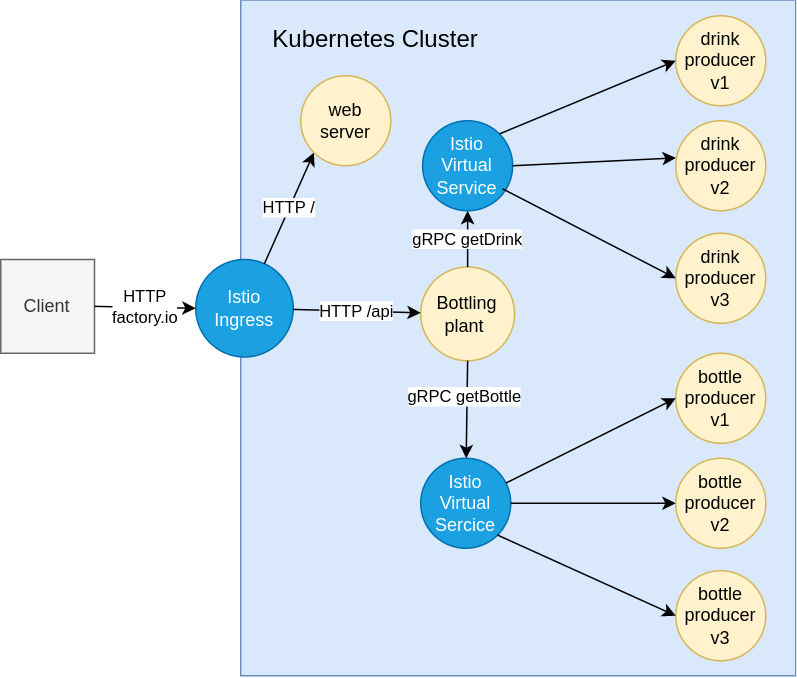

The diagram above was exported from draw.io. Its source (the exported page's mxGraphModel, read from the mxfile embedded in the PNG):
<mxGraphModel dx="988" dy="556" grid="1" gridSize="10" guides="1" tooltips="1" connect="1" arrows="1" fold="1" page="1" pageScale="1" pageWidth="827" pageHeight="1169" math="0" shadow="0">
  <root>
    <mxCell id="0" />
    <mxCell id="1" parent="0" />
    <mxCell id="5pSAV7JdGIY3GWpFFFd4-32" value="" style="rounded=0;whiteSpace=wrap;html=1;fillColor=#dae8fc;strokeColor=#6c8ebf;" vertex="1" parent="1">
      <mxGeometry x="230" y="219.5" width="370" height="450.5" as="geometry" />
    </mxCell>
    <mxCell id="5pSAV7JdGIY3GWpFFFd4-3" value="Client" style="whiteSpace=wrap;html=1;aspect=fixed;fillColor=#f5f5f5;fontColor=#333333;strokeColor=#666666;" vertex="1" parent="1">
      <mxGeometry x="70" y="392.5" width="62.5" height="62.5" as="geometry" />
    </mxCell>
    <mxCell id="5pSAV7JdGIY3GWpFFFd4-5" value="Istio Ingress" style="ellipse;whiteSpace=wrap;html=1;aspect=fixed;fillColor=#1ba1e2;fontColor=#ffffff;strokeColor=#006EAF;" vertex="1" parent="1">
      <mxGeometry x="200" y="392.5" width="65" height="65" as="geometry" />
    </mxCell>
    <mxCell id="5pSAV7JdGIY3GWpFFFd4-6" value="HTTP&lt;br&gt;factory.io" style="endArrow=classic;startArrow=none;html=1;rounded=0;entryX=0;entryY=0.5;entryDx=0;entryDy=0;exitX=1;exitY=0.5;exitDx=0;exitDy=0;startFill=0;" edge="1" parent="1" source="5pSAV7JdGIY3GWpFFFd4-3" target="5pSAV7JdGIY3GWpFFFd4-5">
      <mxGeometry width="50" height="50" relative="1" as="geometry">
        <mxPoint x="90" y="450" as="sourcePoint" />
        <mxPoint x="140" y="400" as="targetPoint" />
      </mxGeometry>
    </mxCell>
    <mxCell id="5pSAV7JdGIY3GWpFFFd4-7" value="HTTP&amp;nbsp;/" style="endArrow=classic;startArrow=none;html=1;rounded=0;startFill=0;entryX=0;entryY=1;entryDx=0;entryDy=0;" edge="1" parent="1" source="5pSAV7JdGIY3GWpFFFd4-5" target="5pSAV7JdGIY3GWpFFFd4-36">
      <mxGeometry width="50" height="50" relative="1" as="geometry">
        <mxPoint x="252.82588189906687" y="387.11205002229656" as="sourcePoint" />
        <mxPoint x="290.41379615019764" y="279.2714523005635" as="targetPoint" />
      </mxGeometry>
    </mxCell>
    <mxCell id="5pSAV7JdGIY3GWpFFFd4-10" value="Bottling plant&amp;nbsp;" style="ellipse;whiteSpace=wrap;html=1;aspect=fixed;fillColor=#fff2cc;strokeColor=#d6b656;" vertex="1" parent="1">
      <mxGeometry x="350" y="397.5" width="62.5" height="62.5" as="geometry" />
    </mxCell>
    <mxCell id="5pSAV7JdGIY3GWpFFFd4-12" value="HTTP&amp;nbsp;/api" style="endArrow=classic;startArrow=none;html=1;rounded=0;startFill=0;" edge="1" parent="1" source="5pSAV7JdGIY3GWpFFFd4-5" target="5pSAV7JdGIY3GWpFFFd4-10">
      <mxGeometry width="50" height="50" relative="1" as="geometry">
        <mxPoint x="262.82588189906687" y="397.11205002229656" as="sourcePoint" />
        <mxPoint x="291.5807226140946" y="312.59288600079844" as="targetPoint" />
      </mxGeometry>
    </mxCell>
    <mxCell id="5pSAV7JdGIY3GWpFFFd4-15" value="gRPC getDrink" style="endArrow=classic;startArrow=none;html=1;rounded=0;entryX=0.5;entryY=1;entryDx=0;entryDy=0;startFill=0;exitX=0.5;exitY=0;exitDx=0;exitDy=0;" edge="1" parent="1" source="5pSAV7JdGIY3GWpFFFd4-10" target="5pSAV7JdGIY3GWpFFFd4-16">
      <mxGeometry width="50" height="50" relative="1" as="geometry">
        <mxPoint x="430" y="390" as="sourcePoint" />
        <mxPoint x="480" y="340" as="targetPoint" />
      </mxGeometry>
    </mxCell>
    <mxCell id="5pSAV7JdGIY3GWpFFFd4-16" value="Istio Virtual Service" style="ellipse;whiteSpace=wrap;html=1;aspect=fixed;fillColor=#1ba1e2;fontColor=#ffffff;strokeColor=#006EAF;" vertex="1" parent="1">
      <mxGeometry x="351.25" y="300" width="60" height="60" as="geometry" />
    </mxCell>
    <mxCell id="5pSAV7JdGIY3GWpFFFd4-17" value="Istio Virtual Sercice" style="ellipse;whiteSpace=wrap;html=1;aspect=fixed;fillColor=#1ba1e2;fontColor=#ffffff;strokeColor=#006EAF;" vertex="1" parent="1">
      <mxGeometry x="350" y="525" width="60" height="60" as="geometry" />
    </mxCell>
    <mxCell id="5pSAV7JdGIY3GWpFFFd4-18" value="" style="endArrow=classic;startArrow=none;html=1;rounded=0;exitX=0.5;exitY=1;exitDx=0;exitDy=0;endFill=1;startFill=0;" edge="1" parent="1" source="5pSAV7JdGIY3GWpFFFd4-10" target="5pSAV7JdGIY3GWpFFFd4-17">
      <mxGeometry width="50" height="50" relative="1" as="geometry">
        <mxPoint x="429" y="401" as="sourcePoint" />
        <mxPoint x="464" y="357" as="targetPoint" />
      </mxGeometry>
    </mxCell>
    <mxCell id="5pSAV7JdGIY3GWpFFFd4-42" value="gRPC getBottle" style="edgeLabel;html=1;align=center;verticalAlign=middle;resizable=0;points=[];" vertex="1" connectable="0" parent="5pSAV7JdGIY3GWpFFFd4-18">
      <mxGeometry x="-0.2724" y="-2" relative="1" as="geometry">
        <mxPoint as="offset" />
      </mxGeometry>
    </mxCell>
    <mxCell id="5pSAV7JdGIY3GWpFFFd4-20" value="drink producer v1" style="ellipse;whiteSpace=wrap;html=1;aspect=fixed;fillColor=#fff2cc;strokeColor=#d6b656;" vertex="1" parent="1">
      <mxGeometry x="520" y="230" width="60" height="60" as="geometry" />
    </mxCell>
    <mxCell id="5pSAV7JdGIY3GWpFFFd4-21" value="drink producer v2" style="ellipse;whiteSpace=wrap;html=1;aspect=fixed;fillColor=#fff2cc;strokeColor=#d6b656;" vertex="1" parent="1">
      <mxGeometry x="520" y="300" width="60" height="60" as="geometry" />
    </mxCell>
    <mxCell id="5pSAV7JdGIY3GWpFFFd4-22" value="drink producer v3" style="ellipse;whiteSpace=wrap;html=1;aspect=fixed;fillColor=#fff2cc;strokeColor=#d6b656;" vertex="1" parent="1">
      <mxGeometry x="520" y="375" width="60" height="60" as="geometry" />
    </mxCell>
    <mxCell id="5pSAV7JdGIY3GWpFFFd4-23" value="bottle producer v1" style="ellipse;whiteSpace=wrap;html=1;aspect=fixed;fillColor=#fff2cc;strokeColor=#d6b656;" vertex="1" parent="1">
      <mxGeometry x="520" y="455" width="60" height="60" as="geometry" />
    </mxCell>
    <mxCell id="5pSAV7JdGIY3GWpFFFd4-24" value="bottle producer v2" style="ellipse;whiteSpace=wrap;html=1;aspect=fixed;fillColor=#fff2cc;strokeColor=#d6b656;" vertex="1" parent="1">
      <mxGeometry x="520" y="525" width="60" height="60" as="geometry" />
    </mxCell>
    <mxCell id="5pSAV7JdGIY3GWpFFFd4-25" value="bottle producer v3" style="ellipse;whiteSpace=wrap;html=1;aspect=fixed;fillColor=#fff2cc;strokeColor=#d6b656;" vertex="1" parent="1">
      <mxGeometry x="520" y="600" width="60" height="60" as="geometry" />
    </mxCell>
    <mxCell id="5pSAV7JdGIY3GWpFFFd4-26" value="" style="endArrow=classic;startArrow=none;html=1;rounded=0;entryX=0;entryY=0.5;entryDx=0;entryDy=0;endFill=1;startFill=0;" edge="1" parent="1" source="5pSAV7JdGIY3GWpFFFd4-17" target="5pSAV7JdGIY3GWpFFFd4-23">
      <mxGeometry width="50" height="50" relative="1" as="geometry">
        <mxPoint x="407" y="454" as="sourcePoint" />
        <mxPoint x="437" y="517" as="targetPoint" />
      </mxGeometry>
    </mxCell>
    <mxCell id="5pSAV7JdGIY3GWpFFFd4-27" value="" style="endArrow=classic;startArrow=none;html=1;rounded=0;entryX=0;entryY=0.5;entryDx=0;entryDy=0;exitX=1;exitY=0.5;exitDx=0;exitDy=0;startFill=0;" edge="1" parent="1" source="5pSAV7JdGIY3GWpFFFd4-17" target="5pSAV7JdGIY3GWpFFFd4-24">
      <mxGeometry width="50" height="50" relative="1" as="geometry">
        <mxPoint x="417" y="464" as="sourcePoint" />
        <mxPoint x="447" y="527" as="targetPoint" />
      </mxGeometry>
    </mxCell>
    <mxCell id="5pSAV7JdGIY3GWpFFFd4-28" value="" style="endArrow=classic;startArrow=none;html=1;rounded=0;entryX=0;entryY=0.5;entryDx=0;entryDy=0;exitX=1;exitY=1;exitDx=0;exitDy=0;startFill=0;" edge="1" parent="1" source="5pSAV7JdGIY3GWpFFFd4-17" target="5pSAV7JdGIY3GWpFFFd4-25">
      <mxGeometry width="50" height="50" relative="1" as="geometry">
        <mxPoint x="427" y="474" as="sourcePoint" />
        <mxPoint x="457" y="537" as="targetPoint" />
      </mxGeometry>
    </mxCell>
    <mxCell id="5pSAV7JdGIY3GWpFFFd4-29" value="" style="endArrow=none;startArrow=classic;html=1;rounded=0;entryX=0.888;entryY=0.756;entryDx=0;entryDy=0;exitX=0;exitY=0.5;exitDx=0;exitDy=0;entryPerimeter=0;endFill=0;" edge="1" parent="1" source="5pSAV7JdGIY3GWpFFFd4-22" target="5pSAV7JdGIY3GWpFFFd4-16">
      <mxGeometry width="50" height="50" relative="1" as="geometry">
        <mxPoint x="437" y="484" as="sourcePoint" />
        <mxPoint x="467" y="547" as="targetPoint" />
      </mxGeometry>
    </mxCell>
    <mxCell id="5pSAV7JdGIY3GWpFFFd4-30" value="" style="endArrow=none;startArrow=classic;html=1;rounded=0;entryX=1;entryY=0.5;entryDx=0;entryDy=0;exitX=0.002;exitY=0.413;exitDx=0;exitDy=0;exitPerimeter=0;startFill=1;endFill=0;" edge="1" parent="1" source="5pSAV7JdGIY3GWpFFFd4-21" target="5pSAV7JdGIY3GWpFFFd4-16">
      <mxGeometry width="50" height="50" relative="1" as="geometry">
        <mxPoint x="447" y="494" as="sourcePoint" />
        <mxPoint x="477" y="557" as="targetPoint" />
      </mxGeometry>
    </mxCell>
    <mxCell id="5pSAV7JdGIY3GWpFFFd4-31" value="" style="endArrow=none;startArrow=classic;html=1;rounded=0;entryX=1;entryY=0;entryDx=0;entryDy=0;exitX=0;exitY=0.5;exitDx=0;exitDy=0;startFill=1;endFill=0;" edge="1" parent="1" source="5pSAV7JdGIY3GWpFFFd4-20" target="5pSAV7JdGIY3GWpFFFd4-16">
      <mxGeometry width="50" height="50" relative="1" as="geometry">
        <mxPoint x="457" y="504" as="sourcePoint" />
        <mxPoint x="487" y="567" as="targetPoint" />
      </mxGeometry>
    </mxCell>
    <mxCell id="5pSAV7JdGIY3GWpFFFd4-33" value="Kubernetes Cluster" style="text;html=1;strokeColor=none;fillColor=none;align=center;verticalAlign=middle;whiteSpace=wrap;rounded=0;fontSize=16;" vertex="1" parent="1">
      <mxGeometry x="240" y="230" width="160" height="30" as="geometry" />
    </mxCell>
    <mxCell id="5pSAV7JdGIY3GWpFFFd4-36" value="web server" style="ellipse;whiteSpace=wrap;html=1;aspect=fixed;fillColor=#fff2cc;strokeColor=#d6b656;" vertex="1" parent="1">
      <mxGeometry x="270" y="270" width="60" height="60" as="geometry" />
    </mxCell>
  </root>
</mxGraphModel>